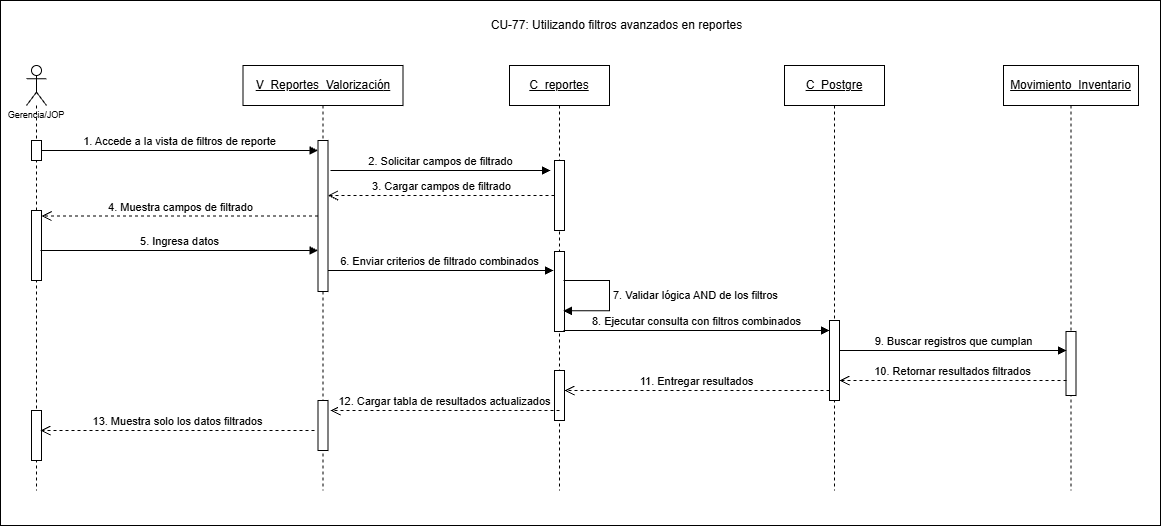

The diagram above was exported from draw.io. Its source (the exported page's mxGraphModel, read from the mxfile embedded in the PNG):
<mxGraphModel dx="1600" dy="757" grid="1" gridSize="10" guides="1" tooltips="1" connect="1" arrows="1" fold="1" page="1" pageScale="1" pageWidth="827" pageHeight="1169" math="0" shadow="0">
  <root>
    <mxCell id="Zax-4pz8fXYO2_LSuZCj-0" />
    <mxCell id="Zax-4pz8fXYO2_LSuZCj-1" parent="Zax-4pz8fXYO2_LSuZCj-0" />
    <mxCell id="Zax-4pz8fXYO2_LSuZCj-3" parent="Zax-4pz8fXYO2_LSuZCj-1" style="rounded=0;whiteSpace=wrap;html=1;" value="" vertex="1">
      <mxGeometry height="525" width="1160" x="190" y="150" as="geometry" />
    </mxCell>
    <mxCell id="Zax-4pz8fXYO2_LSuZCj-2" edge="1" parent="Zax-4pz8fXYO2_LSuZCj-1" style="html=1;verticalAlign=bottom;endArrow=block;curved=0;rounded=0;entryX=0;entryY=0;entryDx=0;entryDy=5;" value="6. Enviar criterios de filtrado combinados">
      <mxGeometry relative="1" as="geometry">
        <mxPoint x="515" y="420" as="sourcePoint" />
        <mxPoint x="743" y="420" as="targetPoint" />
      </mxGeometry>
    </mxCell>
    <mxCell id="Zax-4pz8fXYO2_LSuZCj-4" parent="Zax-4pz8fXYO2_LSuZCj-1" style="shape=umlLifeline;perimeter=lifelinePerimeter;whiteSpace=wrap;html=1;container=1;dropTarget=0;collapsible=0;recursiveResize=0;outlineConnect=0;portConstraint=eastwest;newEdgeStyle={&quot;curved&quot;:0,&quot;rounded&quot;:0};participant=umlActor;align=center;" value="&lt;p&gt;&lt;font style=&quot;font-size: 9px;&quot; face=&quot;Helvetica&quot;&gt;&lt;br&gt;&lt;br&gt;&lt;br&gt;&lt;br&gt;Gerencia/JOP&lt;/font&gt;&lt;/p&gt;" vertex="1">
      <mxGeometry height="425" width="20" x="216" y="215" as="geometry" />
    </mxCell>
    <mxCell id="Zax-4pz8fXYO2_LSuZCj-5" parent="Zax-4pz8fXYO2_LSuZCj-4" style="html=1;points=[[0,0,0,0,5],[0,1,0,0,-5],[1,0,0,0,5],[1,1,0,0,-5]];perimeter=orthogonalPerimeter;outlineConnect=0;targetShapes=umlLifeline;portConstraint=eastwest;newEdgeStyle={&quot;curved&quot;:0,&quot;rounded&quot;:0};" value="" vertex="1">
      <mxGeometry height="20" width="10" x="5" y="75" as="geometry" />
    </mxCell>
    <mxCell id="Zax-4pz8fXYO2_LSuZCj-6" parent="Zax-4pz8fXYO2_LSuZCj-4" style="html=1;points=[[0,0,0,0,5],[0,1,0,0,-5],[1,0,0,0,5],[1,1,0,0,-5]];perimeter=orthogonalPerimeter;outlineConnect=0;targetShapes=umlLifeline;portConstraint=eastwest;newEdgeStyle={&quot;curved&quot;:0,&quot;rounded&quot;:0};" value="" vertex="1">
      <mxGeometry height="70" width="10" x="5" y="145" as="geometry" />
    </mxCell>
    <mxCell id="Zax-4pz8fXYO2_LSuZCj-7" parent="Zax-4pz8fXYO2_LSuZCj-4" style="html=1;points=[[0,0,0,0,5],[0,1,0,0,-5],[1,0,0,0,5],[1,1,0,0,-5]];perimeter=orthogonalPerimeter;outlineConnect=0;targetShapes=umlLifeline;portConstraint=eastwest;newEdgeStyle={&quot;curved&quot;:0,&quot;rounded&quot;:0};" value="" vertex="1">
      <mxGeometry height="50" width="10" x="5" y="345" as="geometry" />
    </mxCell>
    <mxCell id="Zax-4pz8fXYO2_LSuZCj-8" parent="Zax-4pz8fXYO2_LSuZCj-1" style="shape=umlLifeline;perimeter=lifelinePerimeter;whiteSpace=wrap;html=1;container=1;dropTarget=0;collapsible=0;recursiveResize=0;outlineConnect=0;portConstraint=eastwest;newEdgeStyle={&quot;curved&quot;:0,&quot;rounded&quot;:0};" value="&lt;u&gt;V_Reportes_Valorizació&lt;/u&gt;&lt;u&gt;n&lt;/u&gt;" vertex="1">
      <mxGeometry height="425" width="160" x="432.5" y="215" as="geometry" />
    </mxCell>
    <mxCell id="Zax-4pz8fXYO2_LSuZCj-9" parent="Zax-4pz8fXYO2_LSuZCj-8" style="html=1;points=[[0,0,0,0,5],[0,1,0,0,-5],[1,0,0,0,5],[1,1,0,0,-5]];perimeter=orthogonalPerimeter;outlineConnect=0;targetShapes=umlLifeline;portConstraint=eastwest;newEdgeStyle={&quot;curved&quot;:0,&quot;rounded&quot;:0};" value="" vertex="1">
      <mxGeometry height="151" width="10" x="75" y="75" as="geometry" />
    </mxCell>
    <mxCell id="Zax-4pz8fXYO2_LSuZCj-10" parent="Zax-4pz8fXYO2_LSuZCj-8" style="html=1;points=[[0,0,0,0,5],[0,1,0,0,-5],[1,0,0,0,5],[1,1,0,0,-5]];perimeter=orthogonalPerimeter;outlineConnect=0;targetShapes=umlLifeline;portConstraint=eastwest;newEdgeStyle={&quot;curved&quot;:0,&quot;rounded&quot;:0};" value="" vertex="1">
      <mxGeometry height="50" width="10" x="75" y="335" as="geometry" />
    </mxCell>
    <mxCell id="Zax-4pz8fXYO2_LSuZCj-11" parent="Zax-4pz8fXYO2_LSuZCj-1" style="shape=umlLifeline;perimeter=lifelinePerimeter;whiteSpace=wrap;html=1;container=1;dropTarget=0;collapsible=0;recursiveResize=0;outlineConnect=0;portConstraint=eastwest;newEdgeStyle={&quot;curved&quot;:0,&quot;rounded&quot;:0};" value="&lt;u&gt;C_reportes&lt;/u&gt;" vertex="1">
      <mxGeometry height="425" width="100" x="699" y="215" as="geometry" />
    </mxCell>
    <mxCell id="Zax-4pz8fXYO2_LSuZCj-12" parent="Zax-4pz8fXYO2_LSuZCj-11" style="html=1;points=[[0,0,0,0,5],[0,1,0,0,-5],[1,0,0,0,5],[1,1,0,0,-5]];perimeter=orthogonalPerimeter;outlineConnect=0;targetShapes=umlLifeline;portConstraint=eastwest;newEdgeStyle={&quot;curved&quot;:0,&quot;rounded&quot;:0};" value="" vertex="1">
      <mxGeometry height="70" width="10" x="45" y="95" as="geometry" />
    </mxCell>
    <mxCell id="Zax-4pz8fXYO2_LSuZCj-13" parent="Zax-4pz8fXYO2_LSuZCj-11" style="html=1;points=[[0,0,0,0,5],[0,1,0,0,-5],[1,0,0,0,5],[1,1,0,0,-5]];perimeter=orthogonalPerimeter;outlineConnect=0;targetShapes=umlLifeline;portConstraint=eastwest;newEdgeStyle={&quot;curved&quot;:0,&quot;rounded&quot;:0};" value="" vertex="1">
      <mxGeometry height="80" width="10" x="45" y="186" as="geometry" />
    </mxCell>
    <mxCell id="Zax-4pz8fXYO2_LSuZCj-14" parent="Zax-4pz8fXYO2_LSuZCj-11" style="html=1;points=[[0,0,0,0,5],[0,1,0,0,-5],[1,0,0,0,5],[1,1,0,0,-5]];perimeter=orthogonalPerimeter;outlineConnect=0;targetShapes=umlLifeline;portConstraint=eastwest;newEdgeStyle={&quot;curved&quot;:0,&quot;rounded&quot;:0};" value="" vertex="1">
      <mxGeometry height="50" width="10" x="45" y="305" as="geometry" />
    </mxCell>
    <mxCell id="Zax-4pz8fXYO2_LSuZCj-15" parent="Zax-4pz8fXYO2_LSuZCj-1" style="shape=umlLifeline;perimeter=lifelinePerimeter;whiteSpace=wrap;html=1;container=1;dropTarget=0;collapsible=0;recursiveResize=0;outlineConnect=0;portConstraint=eastwest;newEdgeStyle={&quot;curved&quot;:0,&quot;rounded&quot;:0};" value="&lt;u&gt;C_Postgre&lt;/u&gt;" vertex="1">
      <mxGeometry height="425" width="100" x="974" y="215" as="geometry" />
    </mxCell>
    <mxCell id="Zax-4pz8fXYO2_LSuZCj-16" parent="Zax-4pz8fXYO2_LSuZCj-15" style="html=1;points=[[0,0,0,0,5],[0,1,0,0,-5],[1,0,0,0,5],[1,1,0,0,-5]];perimeter=orthogonalPerimeter;outlineConnect=0;targetShapes=umlLifeline;portConstraint=eastwest;newEdgeStyle={&quot;curved&quot;:0,&quot;rounded&quot;:0};" value="" vertex="1">
      <mxGeometry height="80" width="10" x="45" y="255" as="geometry" />
    </mxCell>
    <mxCell id="Zax-4pz8fXYO2_LSuZCj-17" parent="Zax-4pz8fXYO2_LSuZCj-1" style="shape=umlLifeline;perimeter=lifelinePerimeter;whiteSpace=wrap;html=1;container=1;dropTarget=0;collapsible=0;recursiveResize=0;outlineConnect=0;portConstraint=eastwest;newEdgeStyle={&quot;curved&quot;:0,&quot;rounded&quot;:0};" value="&lt;u&gt;Movimiento_Inventario&lt;/u&gt;" vertex="1">
      <mxGeometry height="425" width="135" x="1193" y="215" as="geometry" />
    </mxCell>
    <mxCell id="Zax-4pz8fXYO2_LSuZCj-18" parent="Zax-4pz8fXYO2_LSuZCj-17" style="html=1;points=[[0,0,0,0,5],[0,1,0,0,-5],[1,0,0,0,5],[1,1,0,0,-5]];perimeter=orthogonalPerimeter;outlineConnect=0;targetShapes=umlLifeline;portConstraint=eastwest;newEdgeStyle={&quot;curved&quot;:0,&quot;rounded&quot;:0};" value="" vertex="1">
      <mxGeometry height="64" width="10" x="62.5" y="266" as="geometry" />
    </mxCell>
    <mxCell id="Zax-4pz8fXYO2_LSuZCj-19" edge="1" parent="Zax-4pz8fXYO2_LSuZCj-1" style="html=1;verticalAlign=bottom;endArrow=block;curved=0;rounded=0;exitX=1;exitY=0;exitDx=0;exitDy=5;exitPerimeter=0;" target="Zax-4pz8fXYO2_LSuZCj-9" value="1. Accede a la vista de filtros de reporte">
      <mxGeometry relative="1" as="geometry">
        <mxPoint x="231" y="300" as="sourcePoint" />
        <mxPoint x="505" y="300" as="targetPoint" />
      </mxGeometry>
    </mxCell>
    <mxCell id="Zax-4pz8fXYO2_LSuZCj-20" edge="1" parent="Zax-4pz8fXYO2_LSuZCj-1" style="html=1;verticalAlign=bottom;endArrow=block;curved=0;rounded=0;" value="2. Solicitar campos de filtrado">
      <mxGeometry relative="1" as="geometry">
        <mxPoint x="520" y="320" as="sourcePoint" />
        <mxPoint x="740" y="320" as="targetPoint" />
      </mxGeometry>
    </mxCell>
    <mxCell id="Zax-4pz8fXYO2_LSuZCj-21" edge="1" parent="Zax-4pz8fXYO2_LSuZCj-1" source="Zax-4pz8fXYO2_LSuZCj-9" style="html=1;verticalAlign=bottom;endArrow=open;dashed=1;endSize=8;curved=0;rounded=0;" target="Zax-4pz8fXYO2_LSuZCj-6" value="4. Muestra campos de filtrado">
      <mxGeometry relative="1" as="geometry">
        <mxPoint x="500" y="370" as="sourcePoint" />
        <mxPoint x="236" y="370" as="targetPoint" />
      </mxGeometry>
    </mxCell>
    <mxCell id="Zax-4pz8fXYO2_LSuZCj-22" parent="Zax-4pz8fXYO2_LSuZCj-1" style="text;html=1;whiteSpace=wrap;strokeColor=none;fillColor=none;align=center;verticalAlign=middle;rounded=0;" value="CU-77: Utilizando filtros avanzados en reportes" vertex="1">
      <mxGeometry height="30" width="335" x="639" y="160" as="geometry" />
    </mxCell>
    <mxCell id="Zax-4pz8fXYO2_LSuZCj-23" edge="1" parent="Zax-4pz8fXYO2_LSuZCj-1" source="Zax-4pz8fXYO2_LSuZCj-12" style="html=1;verticalAlign=bottom;endArrow=open;dashed=1;endSize=8;curved=0;rounded=0;" target="Zax-4pz8fXYO2_LSuZCj-9" value="3. Cargar campos de filtrado">
      <mxGeometry relative="1" as="geometry">
        <mxPoint x="740" y="350" as="sourcePoint" />
        <mxPoint x="530" y="350" as="targetPoint" />
      </mxGeometry>
    </mxCell>
    <mxCell id="Zax-4pz8fXYO2_LSuZCj-24" edge="1" parent="Zax-4pz8fXYO2_LSuZCj-1" style="html=1;verticalAlign=bottom;endArrow=block;curved=0;rounded=0;exitX=1;exitY=1;exitDx=0;exitDy=-5;exitPerimeter=0;" target="Zax-4pz8fXYO2_LSuZCj-9" value="5. Ingresa datos">
      <mxGeometry relative="1" as="geometry">
        <mxPoint x="230" y="400" as="sourcePoint" />
        <mxPoint x="504" y="400" as="targetPoint" />
      </mxGeometry>
    </mxCell>
    <mxCell id="Zax-4pz8fXYO2_LSuZCj-25" edge="1" parent="Zax-4pz8fXYO2_LSuZCj-1" style="html=1;verticalAlign=bottom;endArrow=block;curved=0;rounded=0;exitX=1;exitY=1;exitDx=0;exitDy=-5;exitPerimeter=0;" value="8. Ejecutar consulta con filtros combinados">
      <mxGeometry relative="1" as="geometry">
        <mxPoint x="753" y="479.99999999999955" as="sourcePoint" />
        <mxPoint x="1019" y="479.99999999999955" as="targetPoint" />
      </mxGeometry>
    </mxCell>
    <mxCell id="Zax-4pz8fXYO2_LSuZCj-26" edge="1" parent="Zax-4pz8fXYO2_LSuZCj-1" style="html=1;verticalAlign=bottom;endArrow=open;dashed=1;endSize=8;curved=0;rounded=0;exitX=0;exitY=1;exitDx=0;exitDy=-5;exitPerimeter=0;" value="11. Entregar resultados">
      <mxGeometry relative="1" as="geometry">
        <mxPoint x="1019" y="540" as="sourcePoint" />
        <mxPoint x="754" y="540" as="targetPoint" />
      </mxGeometry>
    </mxCell>
    <mxCell id="Zax-4pz8fXYO2_LSuZCj-27" edge="1" parent="Zax-4pz8fXYO2_LSuZCj-1" style="html=1;verticalAlign=bottom;endArrow=open;dashed=1;endSize=8;curved=0;rounded=0;exitX=0;exitY=1;exitDx=0;exitDy=-5;exitPerimeter=0;" value="12. Cargar tabla de resultados actualizados">
      <mxGeometry relative="1" as="geometry">
        <mxPoint x="749" y="560" as="sourcePoint" />
        <mxPoint x="520" y="560" as="targetPoint" />
      </mxGeometry>
    </mxCell>
    <mxCell id="Zax-4pz8fXYO2_LSuZCj-28" edge="1" parent="Zax-4pz8fXYO2_LSuZCj-1" style="html=1;verticalAlign=bottom;endArrow=block;curved=0;rounded=0;entryX=0;entryY=0;entryDx=0;entryDy=5;" value="9. Buscar registros que cumplan">
      <mxGeometry relative="1" as="geometry">
        <mxPoint x="1029" y="500" as="sourcePoint" />
        <mxPoint x="1256" y="500" as="targetPoint" />
      </mxGeometry>
    </mxCell>
    <mxCell id="Zax-4pz8fXYO2_LSuZCj-29" edge="1" parent="Zax-4pz8fXYO2_LSuZCj-1" style="html=1;verticalAlign=bottom;endArrow=open;dashed=1;endSize=8;curved=0;rounded=0;exitX=0;exitY=1;exitDx=0;exitDy=-5;" value="10. Retornar resultados filtrados">
      <mxGeometry relative="1" as="geometry">
        <mxPoint x="1256" y="530" as="sourcePoint" />
        <mxPoint x="1029" y="530" as="targetPoint" />
      </mxGeometry>
    </mxCell>
    <mxCell id="Zax-4pz8fXYO2_LSuZCj-33" edge="1" parent="Zax-4pz8fXYO2_LSuZCj-1" style="html=1;align=left;spacingLeft=2;endArrow=block;rounded=0;edgeStyle=orthogonalEdgeStyle;curved=0;rounded=0;innerLoopWaypoints=1;" value="7. Validar lógica AND de los filtros">
      <mxGeometry relative="1" as="geometry">
        <Array as="points">
          <mxPoint x="798.99" y="429.99999999999994" />
          <mxPoint x="798.99" y="460.31999999999994" />
        </Array>
        <mxPoint x="753" y="430.00333333333344" as="sourcePoint" />
        <mxPoint x="753" y="460.33666666666693" as="targetPoint" />
      </mxGeometry>
    </mxCell>
    <mxCell id="Zax-4pz8fXYO2_LSuZCj-34" edge="1" parent="Zax-4pz8fXYO2_LSuZCj-1" style="html=1;verticalAlign=bottom;endArrow=open;dashed=1;endSize=8;curved=0;rounded=0;exitX=0;exitY=1;exitDx=0;exitDy=-5;exitPerimeter=0;" value="13. Muestra solo los datos filtrados">
      <mxGeometry relative="1" as="geometry">
        <mxPoint x="504" y="580" as="sourcePoint" />
        <mxPoint x="230" y="580" as="targetPoint" />
      </mxGeometry>
    </mxCell>
  </root>
</mxGraphModel>